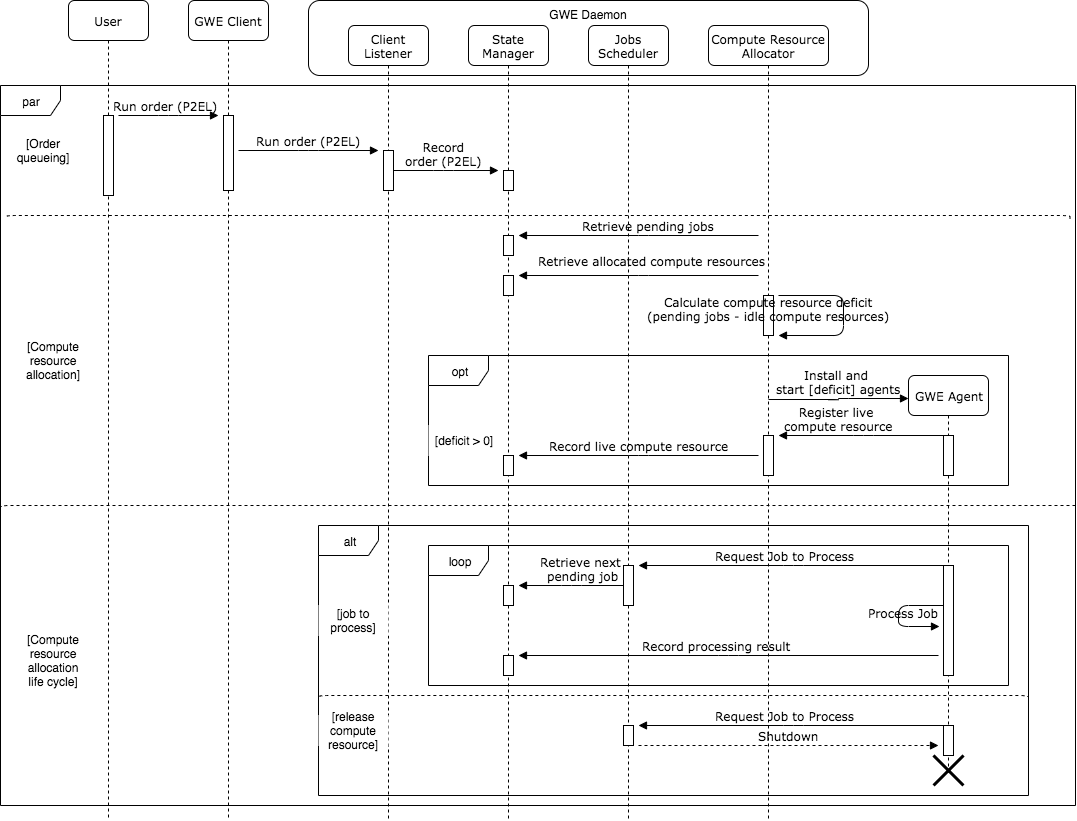

The diagram above was exported from draw.io. Its source (the exported page's mxGraphModel, read from the mxfile embedded in the PNG):
<mxGraphModel dx="1400" dy="981" grid="1" gridSize="10" guides="1" tooltips="1" connect="1" arrows="1" fold="1" page="1" pageScale="1" pageWidth="1100" pageHeight="850" math="0" shadow="0">
  <root>
    <mxCell id="0" />
    <mxCell id="1" parent="0" />
    <mxCell id="Xka0hLR4BZJ4W57OXmxx-107" value="alt" style="shape=umlFrame;whiteSpace=wrap;html=1;fillColor=none;" vertex="1" parent="1">
      <mxGeometry x="330" y="540" width="710" height="270" as="geometry" />
    </mxCell>
    <mxCell id="Xka0hLR4BZJ4W57OXmxx-92" value="loop" style="shape=umlFrame;whiteSpace=wrap;html=1;fillColor=none;" vertex="1" parent="1">
      <mxGeometry x="440" y="560" width="580" height="140" as="geometry" />
    </mxCell>
    <mxCell id="Xka0hLR4BZJ4W57OXmxx-65" value="par&lt;span style=&quot;color: rgba(0 , 0 , 0 , 0) ; font-family: monospace ; font-size: 0px ; white-space: nowrap&quot;&gt;%3CmxGraphModel%3E%3Croot%3E%3CmxCell%20id%3D%220%22%2F%3E%3CmxCell%20id%3D%221%22%20parent%3D%220%22%2F%3E%3CmxCell%20id%3D%222%22%20value%3D%22%22%20style%3D%22html%3D1%3BverticalAlign%3Dbottom%3BendArrow%3Dnone%3BlabelBackgroundColor%3Dnone%3BfontFamily%3DVerdana%3BfontSize%3D12%3BedgeStyle%3DelbowEdgeStyle%3Belbow%3Dvertical%3Bdashed%3D1%3BendFill%3D0%3B%22%20edge%3D%221%22%20parent%3D%221%22%3E%3CmxGeometry%20relative%3D%221%22%20as%3D%22geometry%22%3E%3CmxPoint%20x%3D%22820%22%20y%3D%22260%22%20as%3D%22sourcePoint%22%2F%3E%3CmxPoint%20x%3D%22160%22%20y%3D%22260%22%20as%3D%22targetPoint%22%2F%3E%3CArray%20as%3D%22points%22%3E%3CmxPoint%20x%3D%22520%22%20y%3D%22260%22%2F%3E%3C%2FArray%3E%3C%2FmxGeometry%3E%3C%2FmxCell%3E%3C%2Froot%3E%3C%2FmxGraphModel%3E&lt;/span&gt;" style="shape=umlFrame;whiteSpace=wrap;html=1;fillColor=none;" vertex="1" parent="1">
      <mxGeometry x="12" y="100" width="1075" height="720" as="geometry" />
    </mxCell>
    <mxCell id="Xka0hLR4BZJ4W57OXmxx-64" value="opt" style="shape=umlFrame;whiteSpace=wrap;html=1;fillColor=none;" vertex="1" parent="1">
      <mxGeometry x="440" y="370" width="580" height="130" as="geometry" />
    </mxCell>
    <mxCell id="Xka0hLR4BZJ4W57OXmxx-46" value="GWE Daemon" style="rounded=1;whiteSpace=wrap;html=1;fillColor=none;verticalAlign=top;" vertex="1" parent="1">
      <mxGeometry x="320" y="15" width="560" height="75" as="geometry" />
    </mxCell>
    <mxCell id="Xka0hLR4BZJ4W57OXmxx-3" value="User" style="shape=umlLifeline;perimeter=lifelinePerimeter;whiteSpace=wrap;html=1;container=1;collapsible=0;recursiveResize=0;outlineConnect=0;rounded=1;shadow=0;comic=0;labelBackgroundColor=none;strokeWidth=1;fontFamily=Verdana;fontSize=12;align=center;" vertex="1" parent="1">
      <mxGeometry x="80" y="15" width="80" height="820" as="geometry" />
    </mxCell>
    <mxCell id="Xka0hLR4BZJ4W57OXmxx-53" value="" style="html=1;points=[];perimeter=orthogonalPerimeter;rounded=0;shadow=0;comic=0;labelBackgroundColor=none;strokeWidth=1;fontFamily=Verdana;fontSize=12;align=center;" vertex="1" parent="Xka0hLR4BZJ4W57OXmxx-3">
      <mxGeometry x="35" y="115" width="10" height="80" as="geometry" />
    </mxCell>
    <mxCell id="Xka0hLR4BZJ4W57OXmxx-5" value="GWE Client" style="shape=umlLifeline;perimeter=lifelinePerimeter;whiteSpace=wrap;html=1;container=1;collapsible=0;recursiveResize=0;outlineConnect=0;rounded=1;shadow=0;comic=0;labelBackgroundColor=none;strokeWidth=1;fontFamily=Verdana;fontSize=12;align=center;" vertex="1" parent="1">
      <mxGeometry x="200" y="15" width="80" height="820" as="geometry" />
    </mxCell>
    <mxCell id="Xka0hLR4BZJ4W57OXmxx-51" value="" style="html=1;points=[];perimeter=orthogonalPerimeter;rounded=0;shadow=0;comic=0;labelBackgroundColor=none;strokeWidth=1;fontFamily=Verdana;fontSize=12;align=center;" vertex="1" parent="Xka0hLR4BZJ4W57OXmxx-5">
      <mxGeometry x="35" y="115" width="10" height="75" as="geometry" />
    </mxCell>
    <mxCell id="Xka0hLR4BZJ4W57OXmxx-12" value="State Manager" style="shape=umlLifeline;perimeter=lifelinePerimeter;whiteSpace=wrap;html=1;container=1;collapsible=0;recursiveResize=0;outlineConnect=0;rounded=1;shadow=0;comic=0;labelBackgroundColor=none;strokeWidth=1;fontFamily=Verdana;fontSize=12;align=center;" vertex="1" parent="1">
      <mxGeometry x="480" y="40" width="80" height="795" as="geometry" />
    </mxCell>
    <mxCell id="Xka0hLR4BZJ4W57OXmxx-54" value="" style="html=1;points=[];perimeter=orthogonalPerimeter;rounded=0;shadow=0;comic=0;labelBackgroundColor=none;strokeWidth=1;fontFamily=Verdana;fontSize=12;align=center;" vertex="1" parent="Xka0hLR4BZJ4W57OXmxx-12">
      <mxGeometry x="35" y="145" width="10" height="20" as="geometry" />
    </mxCell>
    <mxCell id="Xka0hLR4BZJ4W57OXmxx-55" value="" style="html=1;points=[];perimeter=orthogonalPerimeter;rounded=0;shadow=0;comic=0;labelBackgroundColor=none;strokeWidth=1;fontFamily=Verdana;fontSize=12;align=center;" vertex="1" parent="Xka0hLR4BZJ4W57OXmxx-12">
      <mxGeometry x="35" y="210" width="10" height="20" as="geometry" />
    </mxCell>
    <mxCell id="Xka0hLR4BZJ4W57OXmxx-56" value="" style="html=1;points=[];perimeter=orthogonalPerimeter;rounded=0;shadow=0;comic=0;labelBackgroundColor=none;strokeWidth=1;fontFamily=Verdana;fontSize=12;align=center;" vertex="1" parent="Xka0hLR4BZJ4W57OXmxx-12">
      <mxGeometry x="35" y="250" width="10" height="20" as="geometry" />
    </mxCell>
    <mxCell id="Xka0hLR4BZJ4W57OXmxx-80" value="" style="html=1;points=[];perimeter=orthogonalPerimeter;rounded=0;shadow=0;comic=0;labelBackgroundColor=none;strokeWidth=1;fontFamily=Verdana;fontSize=12;align=center;" vertex="1" parent="Xka0hLR4BZJ4W57OXmxx-12">
      <mxGeometry x="35" y="430" width="10" height="20" as="geometry" />
    </mxCell>
    <mxCell id="Xka0hLR4BZJ4W57OXmxx-83" value="" style="html=1;points=[];perimeter=orthogonalPerimeter;rounded=0;shadow=0;comic=0;labelBackgroundColor=none;strokeWidth=1;fontFamily=Verdana;fontSize=12;align=center;" vertex="1" parent="Xka0hLR4BZJ4W57OXmxx-12">
      <mxGeometry x="35" y="560" width="10" height="20" as="geometry" />
    </mxCell>
    <mxCell id="Xka0hLR4BZJ4W57OXmxx-95" value="" style="html=1;points=[];perimeter=orthogonalPerimeter;rounded=0;shadow=0;comic=0;labelBackgroundColor=none;strokeWidth=1;fontFamily=Verdana;fontSize=12;align=center;" vertex="1" parent="Xka0hLR4BZJ4W57OXmxx-12">
      <mxGeometry x="35" y="630" width="10" height="20" as="geometry" />
    </mxCell>
    <mxCell id="Xka0hLR4BZJ4W57OXmxx-16" value="Jobs Scheduler" style="shape=umlLifeline;perimeter=lifelinePerimeter;whiteSpace=wrap;html=1;container=1;collapsible=0;recursiveResize=0;outlineConnect=0;rounded=1;shadow=0;comic=0;labelBackgroundColor=none;strokeWidth=1;fontFamily=Verdana;fontSize=12;align=center;" vertex="1" parent="1">
      <mxGeometry x="600" y="40" width="80" height="795" as="geometry" />
    </mxCell>
    <mxCell id="Xka0hLR4BZJ4W57OXmxx-89" value="" style="html=1;points=[];perimeter=orthogonalPerimeter;rounded=0;shadow=0;comic=0;labelBackgroundColor=none;strokeWidth=1;fontFamily=Verdana;fontSize=12;align=center;" vertex="1" parent="Xka0hLR4BZJ4W57OXmxx-16">
      <mxGeometry x="35" y="540" width="10" height="40" as="geometry" />
    </mxCell>
    <mxCell id="Xka0hLR4BZJ4W57OXmxx-45" value="GWE Agent" style="shape=umlLifeline;perimeter=lifelinePerimeter;whiteSpace=wrap;html=1;container=1;collapsible=0;recursiveResize=0;outlineConnect=0;rounded=1;shadow=0;comic=0;labelBackgroundColor=none;strokeWidth=1;fontFamily=Verdana;fontSize=12;align=center;" vertex="1" parent="1">
      <mxGeometry x="920" y="390" width="80" height="400" as="geometry" />
    </mxCell>
    <mxCell id="Xka0hLR4BZJ4W57OXmxx-81" value="" style="html=1;points=[];perimeter=orthogonalPerimeter;rounded=0;shadow=0;comic=0;labelBackgroundColor=none;strokeWidth=1;fontFamily=Verdana;fontSize=12;align=center;" vertex="1" parent="Xka0hLR4BZJ4W57OXmxx-45">
      <mxGeometry x="35" y="60" width="10" height="40" as="geometry" />
    </mxCell>
    <mxCell id="Xka0hLR4BZJ4W57OXmxx-90" value="" style="html=1;points=[];perimeter=orthogonalPerimeter;rounded=0;shadow=0;comic=0;labelBackgroundColor=none;strokeWidth=1;fontFamily=Verdana;fontSize=12;align=center;" vertex="1" parent="Xka0hLR4BZJ4W57OXmxx-45">
      <mxGeometry x="35" y="190" width="10" height="110" as="geometry" />
    </mxCell>
    <mxCell id="Xka0hLR4BZJ4W57OXmxx-100" value="" style="html=1;points=[];perimeter=orthogonalPerimeter;rounded=0;shadow=0;comic=0;labelBackgroundColor=none;strokeWidth=1;fontFamily=Verdana;fontSize=12;align=center;" vertex="1" parent="Xka0hLR4BZJ4W57OXmxx-45">
      <mxGeometry x="35" y="350" width="10" height="30" as="geometry" />
    </mxCell>
    <mxCell id="Xka0hLR4BZJ4W57OXmxx-7" value="Client Listener" style="shape=umlLifeline;perimeter=lifelinePerimeter;whiteSpace=wrap;html=1;container=1;collapsible=0;recursiveResize=0;outlineConnect=0;rounded=1;shadow=0;comic=0;labelBackgroundColor=none;strokeWidth=1;fontFamily=Verdana;fontSize=12;align=center;" vertex="1" parent="1">
      <mxGeometry x="360" y="40" width="80" height="795" as="geometry" />
    </mxCell>
    <mxCell id="Xka0hLR4BZJ4W57OXmxx-47" value="Run order (P2EL)" style="html=1;verticalAlign=bottom;endArrow=block;labelBackgroundColor=none;fontFamily=Verdana;fontSize=12;edgeStyle=elbowEdgeStyle;elbow=horizontal;" edge="1" parent="1">
      <mxGeometry x="0.3355" y="20" relative="1" as="geometry">
        <mxPoint x="130" y="130" as="sourcePoint" />
        <mxPoint x="230" y="130" as="targetPoint" />
        <Array as="points">
          <mxPoint x="180" y="135" />
          <mxPoint x="190" y="115" />
        </Array>
        <mxPoint x="-20" y="20" as="offset" />
      </mxGeometry>
    </mxCell>
    <mxCell id="Xka0hLR4BZJ4W57OXmxx-49" value="Record&lt;br&gt;order (P2EL)" style="html=1;verticalAlign=bottom;endArrow=block;labelBackgroundColor=none;fontFamily=Verdana;fontSize=12;edgeStyle=elbowEdgeStyle;elbow=horizontal;" edge="1" parent="1">
      <mxGeometry relative="1" as="geometry">
        <mxPoint x="400" y="185" as="sourcePoint" />
        <mxPoint x="510" y="185" as="targetPoint" />
      </mxGeometry>
    </mxCell>
    <mxCell id="Xka0hLR4BZJ4W57OXmxx-50" value="Retrieve pending jobs" style="html=1;verticalAlign=bottom;endArrow=block;labelBackgroundColor=none;fontFamily=Verdana;fontSize=12;edgeStyle=elbowEdgeStyle;elbow=horizontal;" edge="1" parent="1">
      <mxGeometry y="10" relative="1" as="geometry">
        <mxPoint x="770" y="250" as="sourcePoint" />
        <mxPoint x="530" y="250" as="targetPoint" />
        <mxPoint x="10" y="-10" as="offset" />
      </mxGeometry>
    </mxCell>
    <mxCell id="Xka0hLR4BZJ4W57OXmxx-52" value="" style="html=1;points=[];perimeter=orthogonalPerimeter;rounded=0;shadow=0;comic=0;labelBackgroundColor=none;strokeWidth=1;fontFamily=Verdana;fontSize=12;align=center;" vertex="1" parent="1">
      <mxGeometry x="395" y="165" width="10" height="40" as="geometry" />
    </mxCell>
    <mxCell id="Xka0hLR4BZJ4W57OXmxx-57" value="Retrieve allocated compute resources" style="html=1;verticalAlign=bottom;endArrow=block;labelBackgroundColor=none;fontFamily=Verdana;fontSize=12;edgeStyle=elbowEdgeStyle;elbow=horizontal;" edge="1" parent="1">
      <mxGeometry x="-0.0095" y="13" relative="1" as="geometry">
        <mxPoint x="770" y="290" as="sourcePoint" />
        <mxPoint x="530" y="290" as="targetPoint" />
        <mxPoint x="12" y="-18" as="offset" />
      </mxGeometry>
    </mxCell>
    <mxCell id="Xka0hLR4BZJ4W57OXmxx-59" value="Compute Resource Allocator" style="shape=umlLifeline;perimeter=lifelinePerimeter;whiteSpace=wrap;html=1;container=1;collapsible=0;recursiveResize=0;outlineConnect=0;rounded=1;shadow=0;comic=0;labelBackgroundColor=none;strokeWidth=1;fontFamily=Verdana;fontSize=12;align=center;" vertex="1" parent="1">
      <mxGeometry x="720" y="40" width="120" height="795" as="geometry" />
    </mxCell>
    <mxCell id="Xka0hLR4BZJ4W57OXmxx-60" value="" style="html=1;points=[];perimeter=orthogonalPerimeter;rounded=0;shadow=0;comic=0;labelBackgroundColor=none;strokeWidth=1;fontFamily=Verdana;fontSize=12;align=center;" vertex="1" parent="Xka0hLR4BZJ4W57OXmxx-59">
      <mxGeometry x="55" y="270" width="10" height="40" as="geometry" />
    </mxCell>
    <mxCell id="Xka0hLR4BZJ4W57OXmxx-77" value="" style="html=1;points=[];perimeter=orthogonalPerimeter;rounded=0;shadow=0;comic=0;labelBackgroundColor=none;strokeWidth=1;fontFamily=Verdana;fontSize=12;align=center;" vertex="1" parent="Xka0hLR4BZJ4W57OXmxx-59">
      <mxGeometry x="55" y="410" width="10" height="40" as="geometry" />
    </mxCell>
    <mxCell id="Xka0hLR4BZJ4W57OXmxx-66" value="" style="html=1;verticalAlign=bottom;endArrow=none;labelBackgroundColor=none;fontFamily=Verdana;fontSize=12;edgeStyle=elbowEdgeStyle;elbow=vertical;dashed=1;endFill=0;" edge="1" parent="1">
      <mxGeometry relative="1" as="geometry">
        <mxPoint x="1081.5" y="233" as="sourcePoint" />
        <mxPoint x="17.5" y="233" as="targetPoint" />
        <Array as="points">
          <mxPoint x="521.5" y="230" />
        </Array>
      </mxGeometry>
    </mxCell>
    <mxCell id="Xka0hLR4BZJ4W57OXmxx-67" value="[deficit &amp;gt; 0]" style="rounded=0;whiteSpace=wrap;html=1;strokeColor=none;" vertex="1" parent="1">
      <mxGeometry x="440" y="440" width="70" height="30" as="geometry" />
    </mxCell>
    <mxCell id="Xka0hLR4BZJ4W57OXmxx-70" value="Run order (P2EL)" style="html=1;verticalAlign=bottom;endArrow=block;labelBackgroundColor=none;fontFamily=Verdana;fontSize=12;edgeStyle=elbowEdgeStyle;elbow=horizontal;" edge="1" parent="1">
      <mxGeometry relative="1" as="geometry">
        <mxPoint x="250" y="165" as="sourcePoint" />
        <mxPoint x="390" y="165" as="targetPoint" />
      </mxGeometry>
    </mxCell>
    <mxCell id="Xka0hLR4BZJ4W57OXmxx-72" value="Install and &lt;br&gt;start [deficit] agents" style="html=1;verticalAlign=bottom;endArrow=block;labelBackgroundColor=none;fontFamily=Verdana;fontSize=12;edgeStyle=elbowEdgeStyle;elbow=horizontal;entryX=0;entryY=0.058;entryDx=0;entryDy=0;entryPerimeter=0;" edge="1" parent="1" target="Xka0hLR4BZJ4W57OXmxx-45">
      <mxGeometry relative="1" as="geometry">
        <mxPoint x="780" y="414" as="sourcePoint" />
        <mxPoint x="890" y="410" as="targetPoint" />
      </mxGeometry>
    </mxCell>
    <mxCell id="Xka0hLR4BZJ4W57OXmxx-73" value="" style="html=1;verticalAlign=bottom;endArrow=none;labelBackgroundColor=none;fontFamily=Verdana;fontSize=12;edgeStyle=elbowEdgeStyle;elbow=vertical;dashed=1;endFill=0;exitX=1.001;exitY=0.218;exitDx=0;exitDy=0;exitPerimeter=0;" edge="1" parent="1">
      <mxGeometry relative="1" as="geometry">
        <mxPoint x="1087" y="520" as="sourcePoint" />
        <mxPoint x="12" y="523" as="targetPoint" />
        <Array as="points">
          <mxPoint x="516" y="520" />
        </Array>
      </mxGeometry>
    </mxCell>
    <mxCell id="Xka0hLR4BZJ4W57OXmxx-74" value="[Order queueing]" style="rounded=0;whiteSpace=wrap;html=1;strokeColor=none;" vertex="1" parent="1">
      <mxGeometry x="20" y="150" width="70" height="30" as="geometry" />
    </mxCell>
    <mxCell id="Xka0hLR4BZJ4W57OXmxx-75" value="[Compute resource allocation]" style="rounded=0;whiteSpace=wrap;html=1;strokeColor=none;" vertex="1" parent="1">
      <mxGeometry x="30" y="360" width="70" height="30" as="geometry" />
    </mxCell>
    <mxCell id="Xka0hLR4BZJ4W57OXmxx-76" value="[Compute resource allocation life cycle]" style="rounded=0;whiteSpace=wrap;html=1;strokeColor=none;" vertex="1" parent="1">
      <mxGeometry x="30" y="660" width="70" height="30" as="geometry" />
    </mxCell>
    <mxCell id="Xka0hLR4BZJ4W57OXmxx-58" value="Calculate compute resource deficit&lt;br&gt;(pending jobs - idle compute resources)" style="html=1;verticalAlign=bottom;endArrow=block;labelBackgroundColor=none;fontFamily=Verdana;fontSize=12;edgeStyle=elbowEdgeStyle;elbow=horizontal;" edge="1" parent="1">
      <mxGeometry x="1" y="-14" relative="1" as="geometry">
        <mxPoint x="790" y="310" as="sourcePoint" />
        <mxPoint x="790" y="350" as="targetPoint" />
        <Array as="points">
          <mxPoint x="855" y="360" />
        </Array>
        <mxPoint x="-10" y="4" as="offset" />
      </mxGeometry>
    </mxCell>
    <mxCell id="Xka0hLR4BZJ4W57OXmxx-78" value="Register live &lt;br&gt;compute resource" style="html=1;verticalAlign=bottom;endArrow=block;labelBackgroundColor=none;fontFamily=Verdana;fontSize=12;edgeStyle=elbowEdgeStyle;elbow=horizontal;" edge="1" parent="1">
      <mxGeometry x="0.2941" relative="1" as="geometry">
        <mxPoint x="960" y="450" as="sourcePoint" />
        <mxPoint x="790" y="450" as="targetPoint" />
        <mxPoint as="offset" />
      </mxGeometry>
    </mxCell>
    <mxCell id="Xka0hLR4BZJ4W57OXmxx-79" value="Record live compute resource" style="html=1;verticalAlign=bottom;endArrow=block;labelBackgroundColor=none;fontFamily=Verdana;fontSize=12;edgeStyle=elbowEdgeStyle;elbow=horizontal;" edge="1" parent="1">
      <mxGeometry relative="1" as="geometry">
        <mxPoint x="770" y="470" as="sourcePoint" />
        <mxPoint x="530" y="470" as="targetPoint" />
        <mxPoint as="offset" />
      </mxGeometry>
    </mxCell>
    <mxCell id="Xka0hLR4BZJ4W57OXmxx-88" value="Request Job to Process" style="html=1;verticalAlign=bottom;endArrow=block;labelBackgroundColor=none;fontFamily=Verdana;fontSize=12;edgeStyle=elbowEdgeStyle;elbow=horizontal;" edge="1" parent="1">
      <mxGeometry x="0.0588" relative="1" as="geometry">
        <mxPoint x="960" y="580" as="sourcePoint" />
        <mxPoint x="650" y="580" as="targetPoint" />
        <mxPoint as="offset" />
      </mxGeometry>
    </mxCell>
    <mxCell id="Xka0hLR4BZJ4W57OXmxx-91" value="Process Job" style="html=1;verticalAlign=bottom;endArrow=block;labelBackgroundColor=none;fontFamily=Verdana;fontSize=12;edgeStyle=elbowEdgeStyle;elbow=horizontal;entryX=-0.4;entryY=0.55;entryDx=0;entryDy=0;entryPerimeter=0;" edge="1" parent="1" target="Xka0hLR4BZJ4W57OXmxx-90">
      <mxGeometry x="0.1538" y="5" relative="1" as="geometry">
        <mxPoint x="955" y="620" as="sourcePoint" />
        <mxPoint x="955" y="660" as="targetPoint" />
        <Array as="points">
          <mxPoint x="910" y="650" />
        </Array>
        <mxPoint as="offset" />
      </mxGeometry>
    </mxCell>
    <mxCell id="Xka0hLR4BZJ4W57OXmxx-93" value="Retrieve next &lt;br&gt;pending job" style="html=1;verticalAlign=bottom;endArrow=block;labelBackgroundColor=none;fontFamily=Verdana;fontSize=12;edgeStyle=elbowEdgeStyle;elbow=horizontal;" edge="1" parent="1">
      <mxGeometry y="10" relative="1" as="geometry">
        <mxPoint x="635" y="600" as="sourcePoint" />
        <mxPoint x="530" y="600" as="targetPoint" />
        <mxPoint x="10" y="-10" as="offset" />
      </mxGeometry>
    </mxCell>
    <mxCell id="Xka0hLR4BZJ4W57OXmxx-94" value="Record processing result" style="html=1;verticalAlign=bottom;endArrow=block;labelBackgroundColor=none;fontFamily=Verdana;fontSize=12;edgeStyle=elbowEdgeStyle;elbow=vertical;" edge="1" parent="1">
      <mxGeometry x="0.0588" relative="1" as="geometry">
        <mxPoint x="950" y="670" as="sourcePoint" />
        <mxPoint x="530" y="670" as="targetPoint" />
        <mxPoint as="offset" />
      </mxGeometry>
    </mxCell>
    <mxCell id="Xka0hLR4BZJ4W57OXmxx-99" value="" style="html=1;points=[];perimeter=orthogonalPerimeter;rounded=0;shadow=0;comic=0;labelBackgroundColor=none;strokeWidth=1;fontFamily=Verdana;fontSize=12;align=center;" vertex="1" parent="1">
      <mxGeometry x="635" y="740" width="10" height="20" as="geometry" />
    </mxCell>
    <mxCell id="Xka0hLR4BZJ4W57OXmxx-101" value="Request Job to Process" style="html=1;verticalAlign=bottom;endArrow=block;labelBackgroundColor=none;fontFamily=Verdana;fontSize=12;edgeStyle=elbowEdgeStyle;elbow=horizontal;" edge="1" parent="1">
      <mxGeometry x="0.0588" relative="1" as="geometry">
        <mxPoint x="960" y="740" as="sourcePoint" />
        <mxPoint x="650" y="740" as="targetPoint" />
        <mxPoint as="offset" />
      </mxGeometry>
    </mxCell>
    <mxCell id="Xka0hLR4BZJ4W57OXmxx-105" value="Shutdown" style="html=1;verticalAlign=bottom;endArrow=block;labelBackgroundColor=none;fontFamily=Verdana;fontSize=12;edgeStyle=elbowEdgeStyle;elbow=horizontal;dashed=1;" edge="1" parent="1">
      <mxGeometry relative="1" as="geometry">
        <mxPoint x="650" y="760" as="sourcePoint" />
        <mxPoint x="950" y="760" as="targetPoint" />
      </mxGeometry>
    </mxCell>
    <mxCell id="Xka0hLR4BZJ4W57OXmxx-106" value="" style="shape=umlDestroy;whiteSpace=wrap;html=1;strokeWidth=3;fillColor=none;" vertex="1" parent="1">
      <mxGeometry x="945" y="770" width="30" height="30" as="geometry" />
    </mxCell>
    <mxCell id="Xka0hLR4BZJ4W57OXmxx-108" value="" style="html=1;verticalAlign=bottom;endArrow=none;labelBackgroundColor=none;fontFamily=Verdana;fontSize=12;edgeStyle=elbowEdgeStyle;elbow=vertical;dashed=1;endFill=0;" edge="1" parent="1">
      <mxGeometry relative="1" as="geometry">
        <mxPoint x="1040" y="713" as="sourcePoint" />
        <mxPoint x="330" y="713" as="targetPoint" />
        <Array as="points">
          <mxPoint x="834" y="710" />
        </Array>
      </mxGeometry>
    </mxCell>
    <mxCell id="Xka0hLR4BZJ4W57OXmxx-109" value="[job to process]" style="rounded=0;whiteSpace=wrap;html=1;strokeColor=none;" vertex="1" parent="1">
      <mxGeometry x="330" y="620" width="70" height="30" as="geometry" />
    </mxCell>
    <mxCell id="Xka0hLR4BZJ4W57OXmxx-110" value="[release compute resource]" style="rounded=0;whiteSpace=wrap;html=1;strokeColor=none;" vertex="1" parent="1">
      <mxGeometry x="330" y="730" width="70" height="30" as="geometry" />
    </mxCell>
  </root>
</mxGraphModel>